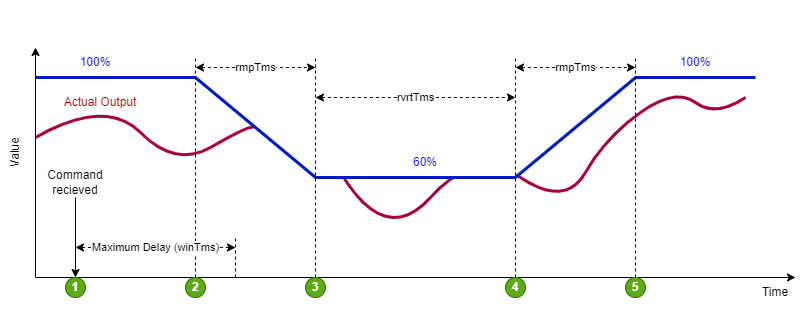

The diagram above was exported from draw.io. Its source (the exported page's mxGraphModel, read from the mxfile embedded in the PNG):
<mxGraphModel dx="1178" dy="723" grid="1" gridSize="10" guides="1" tooltips="1" connect="1" arrows="1" fold="1" page="1" pageScale="1" pageWidth="1169" pageHeight="827" math="0" shadow="0">
  <root>
    <mxCell id="0" />
    <mxCell id="1" parent="0" />
    <mxCell id="rjvIqbtdn8OX1DCYPQ89-11" value="" style="curved=1;endArrow=none;html=1;rounded=0;endFill=0;fillColor=#d80073;strokeColor=#A50040;strokeWidth=3;" parent="1" edge="1">
      <mxGeometry width="50" height="50" relative="1" as="geometry">
        <mxPoint x="120" y="180" as="sourcePoint" />
        <mxPoint x="830" y="140" as="targetPoint" />
        <Array as="points">
          <mxPoint x="190" y="140" />
          <mxPoint x="260" y="210" />
          <mxPoint x="330" y="170" />
          <mxPoint x="340" y="170" />
          <mxPoint x="380" y="140" />
          <mxPoint x="470" y="290" />
          <mxPoint x="560" y="190" />
          <mxPoint x="650" y="250" />
          <mxPoint x="690" y="180" />
          <mxPoint x="760" y="130" />
          <mxPoint x="800" y="160" />
        </Array>
      </mxGeometry>
    </mxCell>
    <mxCell id="SoNmeDwYxuOKv3VQ0oNz-26" value="" style="rounded=0;whiteSpace=wrap;html=1;strokeColor=none;rotation=39.4;flipH=0;flipV=1;" vertex="1" parent="1">
      <mxGeometry x="240.00000000000003" y="100.37" width="201.17" height="60" as="geometry" />
    </mxCell>
    <mxCell id="SoNmeDwYxuOKv3VQ0oNz-22" value="" style="rounded=0;whiteSpace=wrap;html=1;strokeColor=none;rotation=-40;" vertex="1" parent="1">
      <mxGeometry x="558.97" y="100.37" width="201.17" height="60" as="geometry" />
    </mxCell>
    <mxCell id="SoNmeDwYxuOKv3VQ0oNz-21" value="" style="rounded=0;whiteSpace=wrap;html=1;strokeColor=none;" vertex="1" parent="1">
      <mxGeometry x="400" y="160" width="200" height="60" as="geometry" />
    </mxCell>
    <mxCell id="rjvIqbtdn8OX1DCYPQ89-1" value="" style="endArrow=classic;html=1;rounded=0;" parent="1" edge="1">
      <mxGeometry width="50" height="50" relative="1" as="geometry">
        <mxPoint x="120" y="320" as="sourcePoint" />
        <mxPoint x="120" y="90" as="targetPoint" />
      </mxGeometry>
    </mxCell>
    <mxCell id="rjvIqbtdn8OX1DCYPQ89-4" value="" style="endArrow=classic;html=1;rounded=0;" parent="1" edge="1">
      <mxGeometry width="50" height="50" relative="1" as="geometry">
        <mxPoint x="120" y="320" as="sourcePoint" />
        <mxPoint x="880" y="320" as="targetPoint" />
      </mxGeometry>
    </mxCell>
    <mxCell id="rjvIqbtdn8OX1DCYPQ89-5" value="Value" style="text;html=1;strokeColor=none;fillColor=none;align=center;verticalAlign=middle;whiteSpace=wrap;rounded=0;rotation=-90;" parent="1" vertex="1">
      <mxGeometry x="70" y="180" width="60" height="30" as="geometry" />
    </mxCell>
    <mxCell id="rjvIqbtdn8OX1DCYPQ89-6" value="Time" style="text;html=1;strokeColor=none;fillColor=none;align=center;verticalAlign=middle;whiteSpace=wrap;rounded=0;rotation=0;" parent="1" vertex="1">
      <mxGeometry x="830" y="320" width="60" height="30" as="geometry" />
    </mxCell>
    <mxCell id="8zOcXFCd0oAB2KEEhusg-3" value="" style="endArrow=none;html=1;rounded=0;strokeWidth=3;fillColor=#0050ef;strokeColor=#001DBC;" parent="1" edge="1">
      <mxGeometry width="50" height="50" relative="1" as="geometry">
        <mxPoint x="120" y="120" as="sourcePoint" />
        <mxPoint x="840" y="120" as="targetPoint" />
        <Array as="points">
          <mxPoint x="280" y="120" />
          <mxPoint x="400" y="220" />
          <mxPoint x="600" y="220" />
          <mxPoint x="720" y="120" />
        </Array>
      </mxGeometry>
    </mxCell>
    <mxCell id="8zOcXFCd0oAB2KEEhusg-8" value="" style="endArrow=none;dashed=1;html=1;strokeWidth=1;rounded=0;" parent="1" edge="1">
      <mxGeometry width="50" height="50" relative="1" as="geometry">
        <mxPoint x="280" y="320" as="sourcePoint" />
        <mxPoint x="280" y="100" as="targetPoint" />
      </mxGeometry>
    </mxCell>
    <mxCell id="8zOcXFCd0oAB2KEEhusg-9" value="" style="endArrow=none;dashed=1;html=1;strokeWidth=1;rounded=0;exitX=0.5;exitY=0;exitDx=0;exitDy=0;" parent="1" edge="1" source="SoNmeDwYxuOKv3VQ0oNz-3">
      <mxGeometry width="50" height="50" relative="1" as="geometry">
        <mxPoint x="440" y="219" as="sourcePoint" />
        <mxPoint x="400" y="100" as="targetPoint" />
      </mxGeometry>
    </mxCell>
    <mxCell id="8zOcXFCd0oAB2KEEhusg-10" value="rmpTms" style="endArrow=classic;startArrow=classic;html=1;rounded=0;dashed=1;" parent="1" edge="1">
      <mxGeometry width="50" height="50" relative="1" as="geometry">
        <mxPoint x="280" y="110" as="sourcePoint" />
        <mxPoint x="400" y="110" as="targetPoint" />
      </mxGeometry>
    </mxCell>
    <mxCell id="8zOcXFCd0oAB2KEEhusg-11" value="" style="endArrow=classic;html=1;rounded=0;exitX=0.5;exitY=1;exitDx=0;exitDy=0;" parent="1" source="8zOcXFCd0oAB2KEEhusg-13" edge="1">
      <mxGeometry width="50" height="50" relative="1" as="geometry">
        <mxPoint x="160" y="80" as="sourcePoint" />
        <mxPoint x="160" y="320" as="targetPoint" />
      </mxGeometry>
    </mxCell>
    <mxCell id="8zOcXFCd0oAB2KEEhusg-13" value="Command recieved" style="text;html=1;strokeColor=none;fillColor=none;align=center;verticalAlign=middle;whiteSpace=wrap;rounded=0;" parent="1" vertex="1">
      <mxGeometry x="120" y="210" width="80" height="30" as="geometry" />
    </mxCell>
    <mxCell id="8zOcXFCd0oAB2KEEhusg-17" value="" style="endArrow=none;dashed=1;html=1;strokeWidth=1;rounded=0;" parent="1" edge="1">
      <mxGeometry width="50" height="50" relative="1" as="geometry">
        <mxPoint x="320" y="320" as="sourcePoint" />
        <mxPoint x="320" y="280" as="targetPoint" />
      </mxGeometry>
    </mxCell>
    <mxCell id="8zOcXFCd0oAB2KEEhusg-18" value="Maximum Delay (winTms)" style="endArrow=classic;startArrow=classic;html=1;rounded=0;dashed=1;" parent="1" edge="1">
      <mxGeometry width="50" height="50" relative="1" as="geometry">
        <mxPoint x="160" y="290" as="sourcePoint" />
        <mxPoint x="320" y="290" as="targetPoint" />
      </mxGeometry>
    </mxCell>
    <mxCell id="8zOcXFCd0oAB2KEEhusg-20" value="100%" style="text;html=1;strokeColor=none;fillColor=none;align=center;verticalAlign=middle;whiteSpace=wrap;rounded=0;fontColor=#0000FF;" parent="1" vertex="1">
      <mxGeometry x="150" y="90" width="60" height="30" as="geometry" />
    </mxCell>
    <mxCell id="8zOcXFCd0oAB2KEEhusg-23" value="60%" style="text;html=1;strokeColor=none;fillColor=none;align=center;verticalAlign=middle;whiteSpace=wrap;rounded=0;fontColor=#0000FF;" parent="1" vertex="1">
      <mxGeometry x="480" y="190" width="60" height="30" as="geometry" />
    </mxCell>
    <mxCell id="8zOcXFCd0oAB2KEEhusg-24" value="Actual Output" style="text;html=1;strokeColor=none;fillColor=none;align=center;verticalAlign=middle;whiteSpace=wrap;rounded=0;fontColor=#990000;" parent="1" vertex="1">
      <mxGeometry x="140" y="130" width="90" height="30" as="geometry" />
    </mxCell>
    <mxCell id="SoNmeDwYxuOKv3VQ0oNz-1" value="1" style="ellipse;whiteSpace=wrap;html=1;fillColor=#60a917;strokeColor=#2D7600;fontColor=#ffffff;fontStyle=1" vertex="1" parent="1">
      <mxGeometry x="150" y="320" width="20" height="20" as="geometry" />
    </mxCell>
    <mxCell id="SoNmeDwYxuOKv3VQ0oNz-2" value="2" style="ellipse;whiteSpace=wrap;html=1;fillColor=#60a917;strokeColor=#2D7600;fontColor=#ffffff;fontStyle=1" vertex="1" parent="1">
      <mxGeometry x="270" y="320" width="20" height="20" as="geometry" />
    </mxCell>
    <mxCell id="SoNmeDwYxuOKv3VQ0oNz-3" value="3" style="ellipse;whiteSpace=wrap;html=1;fillColor=#60a917;strokeColor=#2D7600;fontColor=#ffffff;fontStyle=1" vertex="1" parent="1">
      <mxGeometry x="390" y="320" width="20" height="20" as="geometry" />
    </mxCell>
    <mxCell id="SoNmeDwYxuOKv3VQ0oNz-8" value="" style="endArrow=none;dashed=1;html=1;strokeWidth=1;rounded=0;" edge="1" parent="1">
      <mxGeometry width="50" height="50" relative="1" as="geometry">
        <mxPoint x="600" y="320" as="sourcePoint" />
        <mxPoint x="600" y="100" as="targetPoint" />
      </mxGeometry>
    </mxCell>
    <mxCell id="SoNmeDwYxuOKv3VQ0oNz-9" value="4" style="ellipse;whiteSpace=wrap;html=1;fillColor=#60a917;strokeColor=#2D7600;fontColor=#ffffff;fontStyle=1" vertex="1" parent="1">
      <mxGeometry x="590" y="320" width="20" height="20" as="geometry" />
    </mxCell>
    <mxCell id="SoNmeDwYxuOKv3VQ0oNz-10" value="5" style="ellipse;whiteSpace=wrap;html=1;fillColor=#60a917;strokeColor=#2D7600;fontColor=#ffffff;fontStyle=1" vertex="1" parent="1">
      <mxGeometry x="710" y="320" width="20" height="20" as="geometry" />
    </mxCell>
    <mxCell id="SoNmeDwYxuOKv3VQ0oNz-11" value="" style="endArrow=none;dashed=1;html=1;strokeWidth=1;rounded=0;exitX=0.5;exitY=0;exitDx=0;exitDy=0;" edge="1" source="SoNmeDwYxuOKv3VQ0oNz-10" parent="1">
      <mxGeometry width="50" height="50" relative="1" as="geometry">
        <mxPoint x="760" y="219" as="sourcePoint" />
        <mxPoint x="720" y="100" as="targetPoint" />
      </mxGeometry>
    </mxCell>
    <mxCell id="SoNmeDwYxuOKv3VQ0oNz-12" value="rmpTms" style="endArrow=classic;startArrow=classic;html=1;rounded=0;dashed=1;" edge="1" parent="1">
      <mxGeometry width="50" height="50" relative="1" as="geometry">
        <mxPoint x="600" y="110" as="sourcePoint" />
        <mxPoint x="720" y="110" as="targetPoint" />
      </mxGeometry>
    </mxCell>
    <mxCell id="SoNmeDwYxuOKv3VQ0oNz-13" value="rvrtTms" style="endArrow=classic;startArrow=classic;html=1;rounded=0;dashed=1;" edge="1" parent="1">
      <mxGeometry width="50" height="50" relative="1" as="geometry">
        <mxPoint x="400" y="140" as="sourcePoint" />
        <mxPoint x="600" y="140" as="targetPoint" />
      </mxGeometry>
    </mxCell>
    <mxCell id="SoNmeDwYxuOKv3VQ0oNz-14" value="100%" style="text;html=1;strokeColor=none;fillColor=none;align=center;verticalAlign=middle;whiteSpace=wrap;rounded=0;fontColor=#0000FF;" vertex="1" parent="1">
      <mxGeometry x="750" y="90" width="60" height="30" as="geometry" />
    </mxCell>
  </root>
</mxGraphModel>